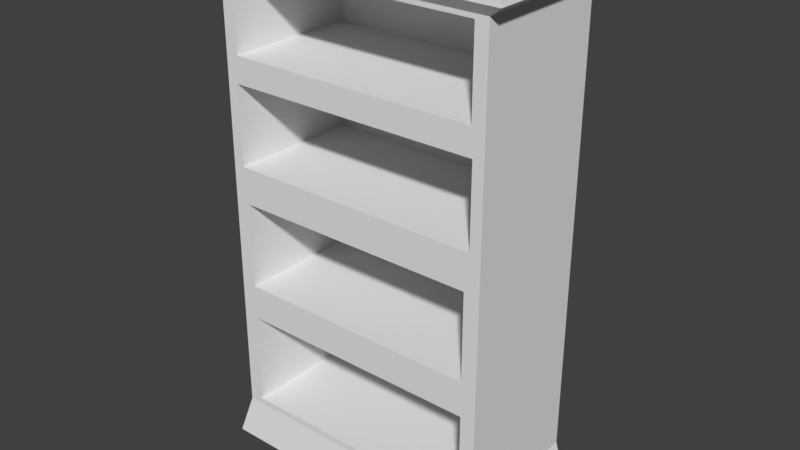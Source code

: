 # Source: drawer_02.blend  (saved by Blender 2.78.0; exported with 4.5.12 LTS)
import bpy
from mathutils import Matrix  # noqa: F401  (used for matrix-valued properties, if any)

bpy.ops.wm.read_factory_settings(use_empty=True)
scene = bpy.context.scene
scene.name = 'Scene'

# ---- collections
col_collection_1 = bpy.data.collections.new('Collection 1'); scene.collection.children.link(col_collection_1)

# ---- world
world_world = bpy.data.worlds.new('World'); scene.world = world_world
world_world.color = (0.05088, 0.05088, 0.05088)
world_world.use_sun_shadow = False
world_world.sun_shadow_jitter_overblur = 0.0
world_world.cycles.sampling_method = 'MANUAL'

# ---- meshes
me_cube_019 = bpy.data.meshes.new('Cube.019')
me_cube_019.from_pydata([(1.0, 1.059, 19.56), (1.0, 1.059, 21.56), (1.0, -0.9408, 19.56), (1.0, -0.9408, 21.56), (-1.0, 1.059, 19.56), (-1.0, 1.059, 21.56), (-1.0, -0.9408, 19.56), (-1.0, -0.9408, 21.56), (1.0, 1.059, 27.8), (1.0, -0.9408, 27.8), (-1.0, -0.9408, 27.8), (-1.0, 1.059, 27.8), (1.0, 1.059, 29.14), (1.0, -0.9408, 29.14), (-1.0, -0.9408, 29.14), (-1.0, 1.059, 29.14), (1.0, 1.059, 35.55), (1.0, -0.9408, 35.55), (-1.0, -0.9408, 35.55), (-1.0, 1.059, 35.55), (1.105, 1.164, 36.27), (1.105, -1.046, 36.27), (-1.105, -1.046, 36.27), (-1.105, 1.164, 36.27), (1.084, 1.143, 37.16), (1.084, -1.025, 37.16), (-1.084, -1.025, 37.16), (-1.084, 1.143, 37.16), (0.9067, -0.9408, 29.44), (-0.9067, -0.9408, 29.44), (0.9067, -0.9408, 35.25), (-0.9067, -0.9408, 35.25), (0.9067, 0.9826, 29.44), (-0.9067, 0.9826, 29.44), (0.9067, 0.9826, 35.25), (-0.9067, 0.9826, 35.25), (0.9201, -0.9408, 21.81), (-0.9201, -0.9408, 21.81), (0.9201, -0.9408, 27.55), (-0.9201, -0.9408, 27.55), (0.9201, 0.9771, 21.81), (-0.9201, 0.9771, 21.81), (0.9201, 0.9771, 27.55), (-0.9201, 0.9771, 27.55), (1.0, -0.9408, 12.5), (1.0, 1.059, 12.5), (-1.0, -0.9408, 12.5), (-1.0, 1.059, 12.5), (1.0, -0.9408, 10.82), (1.0, 1.059, 10.82), (-1.0, -0.9408, 10.82), (-1.0, 1.059, 10.82), (1.0, -0.9408, 2.988), (1.0, 1.059, 2.988), (-1.0, -0.9408, 2.988), (-1.0, 1.059, 2.988), (1.084, -1.038, 0.03778), (1.084, 1.059, 0.03778), (-1.084, -1.038, 0.03778), (-1.084, 1.059, 0.03778), (-0.8895, -0.9408, 19.17), (0.8895, -0.9408, 19.17), (-0.8895, -0.9408, 12.89), (0.8895, -0.9408, 12.89), (-0.8895, 0.8633, 19.17), (0.8895, 0.8634, 19.17), (-0.8895, 0.8633, 12.89), (0.8895, 0.8634, 12.89), (-0.8927, -0.9408, 10.35), (0.8927, -0.9408, 10.35), (-0.8927, -0.9408, 3.454), (0.8927, -0.9408, 3.454), (-0.8927, 0.8512, 10.35), (0.8927, 0.8512, 10.35), (-0.8927, 0.8512, 3.454), (0.8927, 0.8512, 3.454)], [], [(0, 1, 3, 2), (2, 3, 7, 6), (6, 7, 5, 4), (4, 5, 1, 0), (4, 0, 45, 47), (9, 10, 39, 38), (10, 9, 13, 14), (3, 1, 8, 9), (1, 5, 11, 8), (5, 7, 10, 11), (18, 14, 29, 31), (11, 10, 14, 15), (8, 11, 15, 12), (9, 8, 12, 13), (18, 17, 21, 22), (15, 14, 18, 19), (12, 15, 19, 16), (13, 12, 16, 17), (22, 21, 25, 26), (19, 18, 22, 23), (16, 19, 23, 20), (17, 16, 20, 21), (26, 25, 24, 27), (23, 22, 26, 27), (20, 23, 27, 24), (21, 20, 24, 25), (30, 31, 35, 34), (17, 18, 31, 30), (14, 13, 28, 29), (13, 17, 30, 28), (33, 32, 34, 35), (28, 30, 34, 32), (31, 29, 33, 35), (29, 28, 32, 33), (38, 39, 43, 42), (7, 3, 36, 37), (10, 7, 37, 39), (3, 9, 38, 36), (41, 40, 42, 43), (36, 38, 42, 40), (39, 37, 41, 43), (37, 36, 40, 41), (44, 46, 50, 48), (6, 4, 47, 46), (46, 44, 63, 62), (0, 2, 44, 45), (48, 50, 68, 69), (46, 47, 51, 50), (47, 45, 49, 51), (45, 44, 48, 49), (52, 54, 58, 56), (50, 51, 55, 54), (51, 49, 53, 55), (49, 48, 52, 53), (56, 58, 59, 57), (54, 55, 59, 58), (55, 53, 57, 59), (53, 52, 56, 57), (62, 63, 67, 66), (6, 46, 62, 60), (44, 2, 61, 63), (2, 6, 60, 61), (65, 64, 66, 67), (60, 62, 66, 64), (63, 61, 65, 67), (61, 60, 64, 65), (70, 71, 75, 74), (52, 48, 69, 71), (54, 52, 71, 70), (50, 54, 70, 68), (73, 72, 74, 75), (68, 70, 74, 72), (71, 69, 73, 75), (69, 68, 72, 73)])
me_cube_019.use_remesh_preserve_volume = False
me_cube_019.use_remesh_preserve_attributes = False
me_cube_019.use_mirror_vertex_groups = False
me_cube_019.update()

# ---- objects
ob_cube = bpy.data.objects.new('Cube', me_cube_019)

# ---- transforms, parenting, visibility, modifiers, constraints
ob_cube.location = (0.0, 0.0, 0.0)
ob_cube.scale = (1.0, 0.4973, 0.1)
ob_cube.lineart.crease_threshold = 0.0

# ---- collection membership
col_collection_1.objects.link(ob_cube)

# ---- scene / render settings (as saved in the file)
scene.frame_start = 1; scene.frame_end = 250; scene.frame_set(107)
scene.render.engine = 'BLENDER_EEVEE_NEXT'
scene.render.resolution_percentage = 50
scene.render.dither_intensity = 0.0
scene.cycles.use_denoising = False
scene.cycles.samples = 128
scene.cycles.sampling_pattern = 'TABULATED_SOBOL'
scene.cycles.light_sampling_threshold = 0.0
scene.cycles.use_adaptive_sampling = False
scene.cycles.use_light_tree = False
scene.cycles.blur_glossy = 0.0
scene.cycles.sample_clamp_indirect = 0.0
scene.view_settings.view_transform = 'Standard'
bpy.context.view_layer.update()

# ---- added for rendering (the .blend has no active camera and no usable light): camera, sun
cam_auto = bpy.data.cameras.new('AutoCamera')
cam_auto.lens = 50.0
cam_auto.sensor_width = 36.0
cam_auto.clip_end = 1000.0
ob_auto_camera = bpy.data.objects.new('AutoCamera', cam_auto)
scene.collection.objects.link(ob_auto_camera)
ob_auto_camera.location = (4.12451, -4.91995, 5.15956)
ob_auto_camera.rotation_euler = (1.09748, -7.21219e-08, 0.694738)
scene.camera = ob_auto_camera
light_auto_sun = bpy.data.lights.new('AutoSun', 'SUN')
light_auto_sun.energy = 3.0
light_auto_sun.angle = 0.0523599
ob_auto_sun = bpy.data.objects.new('AutoSun', light_auto_sun)
scene.collection.objects.link(ob_auto_sun)
ob_auto_sun.rotation_euler = (0.872665, 0.174533, 0.523599)
bpy.context.view_layer.update()

